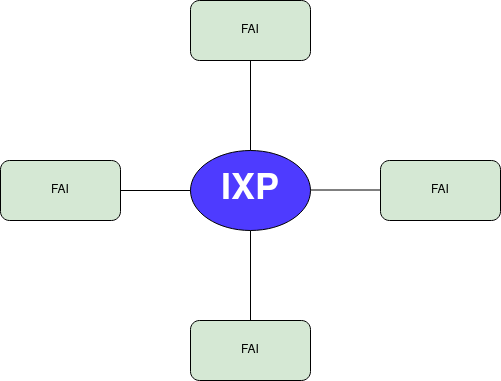

The diagram above was exported from draw.io. Its source (the exported page's mxGraphModel, read from the mxfile embedded in the PNG):
<mxGraphModel dx="728" dy="708" grid="1" gridSize="10" guides="1" tooltips="1" connect="1" arrows="1" fold="1" page="1" pageScale="1" pageWidth="850" pageHeight="1100" math="0" shadow="0">
  <root>
    <mxCell id="0" />
    <mxCell id="1" parent="0" />
    <mxCell id="UUdleDeBvxM9Ol3ChyjL-36" value="FAI" style="rounded=1;whiteSpace=wrap;html=1;fillColor=#D5E8D4;" vertex="1" parent="1">
      <mxGeometry x="80" y="370" width="120" height="60" as="geometry" />
    </mxCell>
    <mxCell id="UUdleDeBvxM9Ol3ChyjL-37" value="FAI" style="rounded=1;whiteSpace=wrap;html=1;fillColor=#D5E8D4;" vertex="1" parent="1">
      <mxGeometry x="270" y="210" width="120" height="60" as="geometry" />
    </mxCell>
    <mxCell id="UUdleDeBvxM9Ol3ChyjL-38" value="FAI" style="rounded=1;whiteSpace=wrap;html=1;fillColor=#D5E8D4;" vertex="1" parent="1">
      <mxGeometry x="460" y="370" width="120" height="60" as="geometry" />
    </mxCell>
    <mxCell id="UUdleDeBvxM9Ol3ChyjL-39" value="FAI" style="rounded=1;whiteSpace=wrap;html=1;fillColor=#D5E8D4;" vertex="1" parent="1">
      <mxGeometry x="270" y="530" width="120" height="60" as="geometry" />
    </mxCell>
    <mxCell id="UUdleDeBvxM9Ol3ChyjL-40" value="&lt;font style=&quot;font-size: 36px;&quot;&gt;&lt;b&gt;&lt;font color=&quot;#FFFFFF&quot;&gt;IXP&lt;/font&gt;&lt;/b&gt;&lt;/font&gt;" style="ellipse;whiteSpace=wrap;html=1;fillColor=#4E3BFF;" vertex="1" parent="1">
      <mxGeometry x="270" y="360" width="120" height="80" as="geometry" />
    </mxCell>
    <mxCell id="UUdleDeBvxM9Ol3ChyjL-45" value="" style="endArrow=none;html=1;rounded=0;exitX=1;exitY=0.5;exitDx=0;exitDy=0;entryX=0;entryY=0.5;entryDx=0;entryDy=0;" edge="1" parent="1" source="UUdleDeBvxM9Ol3ChyjL-36" target="UUdleDeBvxM9Ol3ChyjL-40">
      <mxGeometry width="50" height="50" relative="1" as="geometry">
        <mxPoint x="320" y="510" as="sourcePoint" />
        <mxPoint x="260" y="450" as="targetPoint" />
        <Array as="points" />
      </mxGeometry>
    </mxCell>
    <mxCell id="UUdleDeBvxM9Ol3ChyjL-46" value="" style="endArrow=none;html=1;rounded=0;exitX=0.5;exitY=1;exitDx=0;exitDy=0;entryX=0.5;entryY=0;entryDx=0;entryDy=0;" edge="1" parent="1" source="UUdleDeBvxM9Ol3ChyjL-37" target="UUdleDeBvxM9Ol3ChyjL-40">
      <mxGeometry width="50" height="50" relative="1" as="geometry">
        <mxPoint x="210" y="410" as="sourcePoint" />
        <mxPoint x="280" y="410" as="targetPoint" />
      </mxGeometry>
    </mxCell>
    <mxCell id="UUdleDeBvxM9Ol3ChyjL-47" value="" style="endArrow=none;html=1;rounded=0;entryX=0.5;entryY=0;entryDx=0;entryDy=0;" edge="1" parent="1" source="UUdleDeBvxM9Ol3ChyjL-40" target="UUdleDeBvxM9Ol3ChyjL-39">
      <mxGeometry width="50" height="50" relative="1" as="geometry">
        <mxPoint x="220" y="420" as="sourcePoint" />
        <mxPoint x="290" y="420" as="targetPoint" />
      </mxGeometry>
    </mxCell>
    <mxCell id="UUdleDeBvxM9Ol3ChyjL-48" value="" style="endArrow=none;html=1;rounded=0;exitX=1;exitY=0.5;exitDx=0;exitDy=0;entryX=0;entryY=0.5;entryDx=0;entryDy=0;" edge="1" parent="1">
      <mxGeometry width="50" height="50" relative="1" as="geometry">
        <mxPoint x="390" y="399.5" as="sourcePoint" />
        <mxPoint x="460" y="399.5" as="targetPoint" />
      </mxGeometry>
    </mxCell>
  </root>
</mxGraphModel>